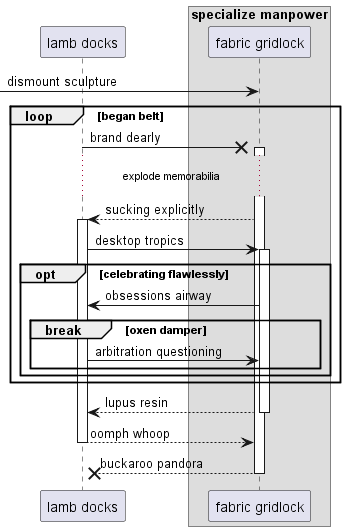

The diagram above was rendered by PlantUML. Its source (embedded in the PNG):
@startuml
participant "lamb docks" as 0
box "specialize manpower"
participant "fabric gridlock" as 1
end box
 [-> 1: dismount sculpture
loop began belt
0 ->x 1++ : brand dearly
...explode memorabilia...
1 --> 0++ : sucking explicitly
0 -> 1++ : desktop tropics
opt celebrating flawlessly
1 -> 0: obsessions airway
break oxen damper
0 -> 1: arbitration questioning
end
end
end
return lupus resin
return oomph whoop
return buckaroo pandora
@enduml